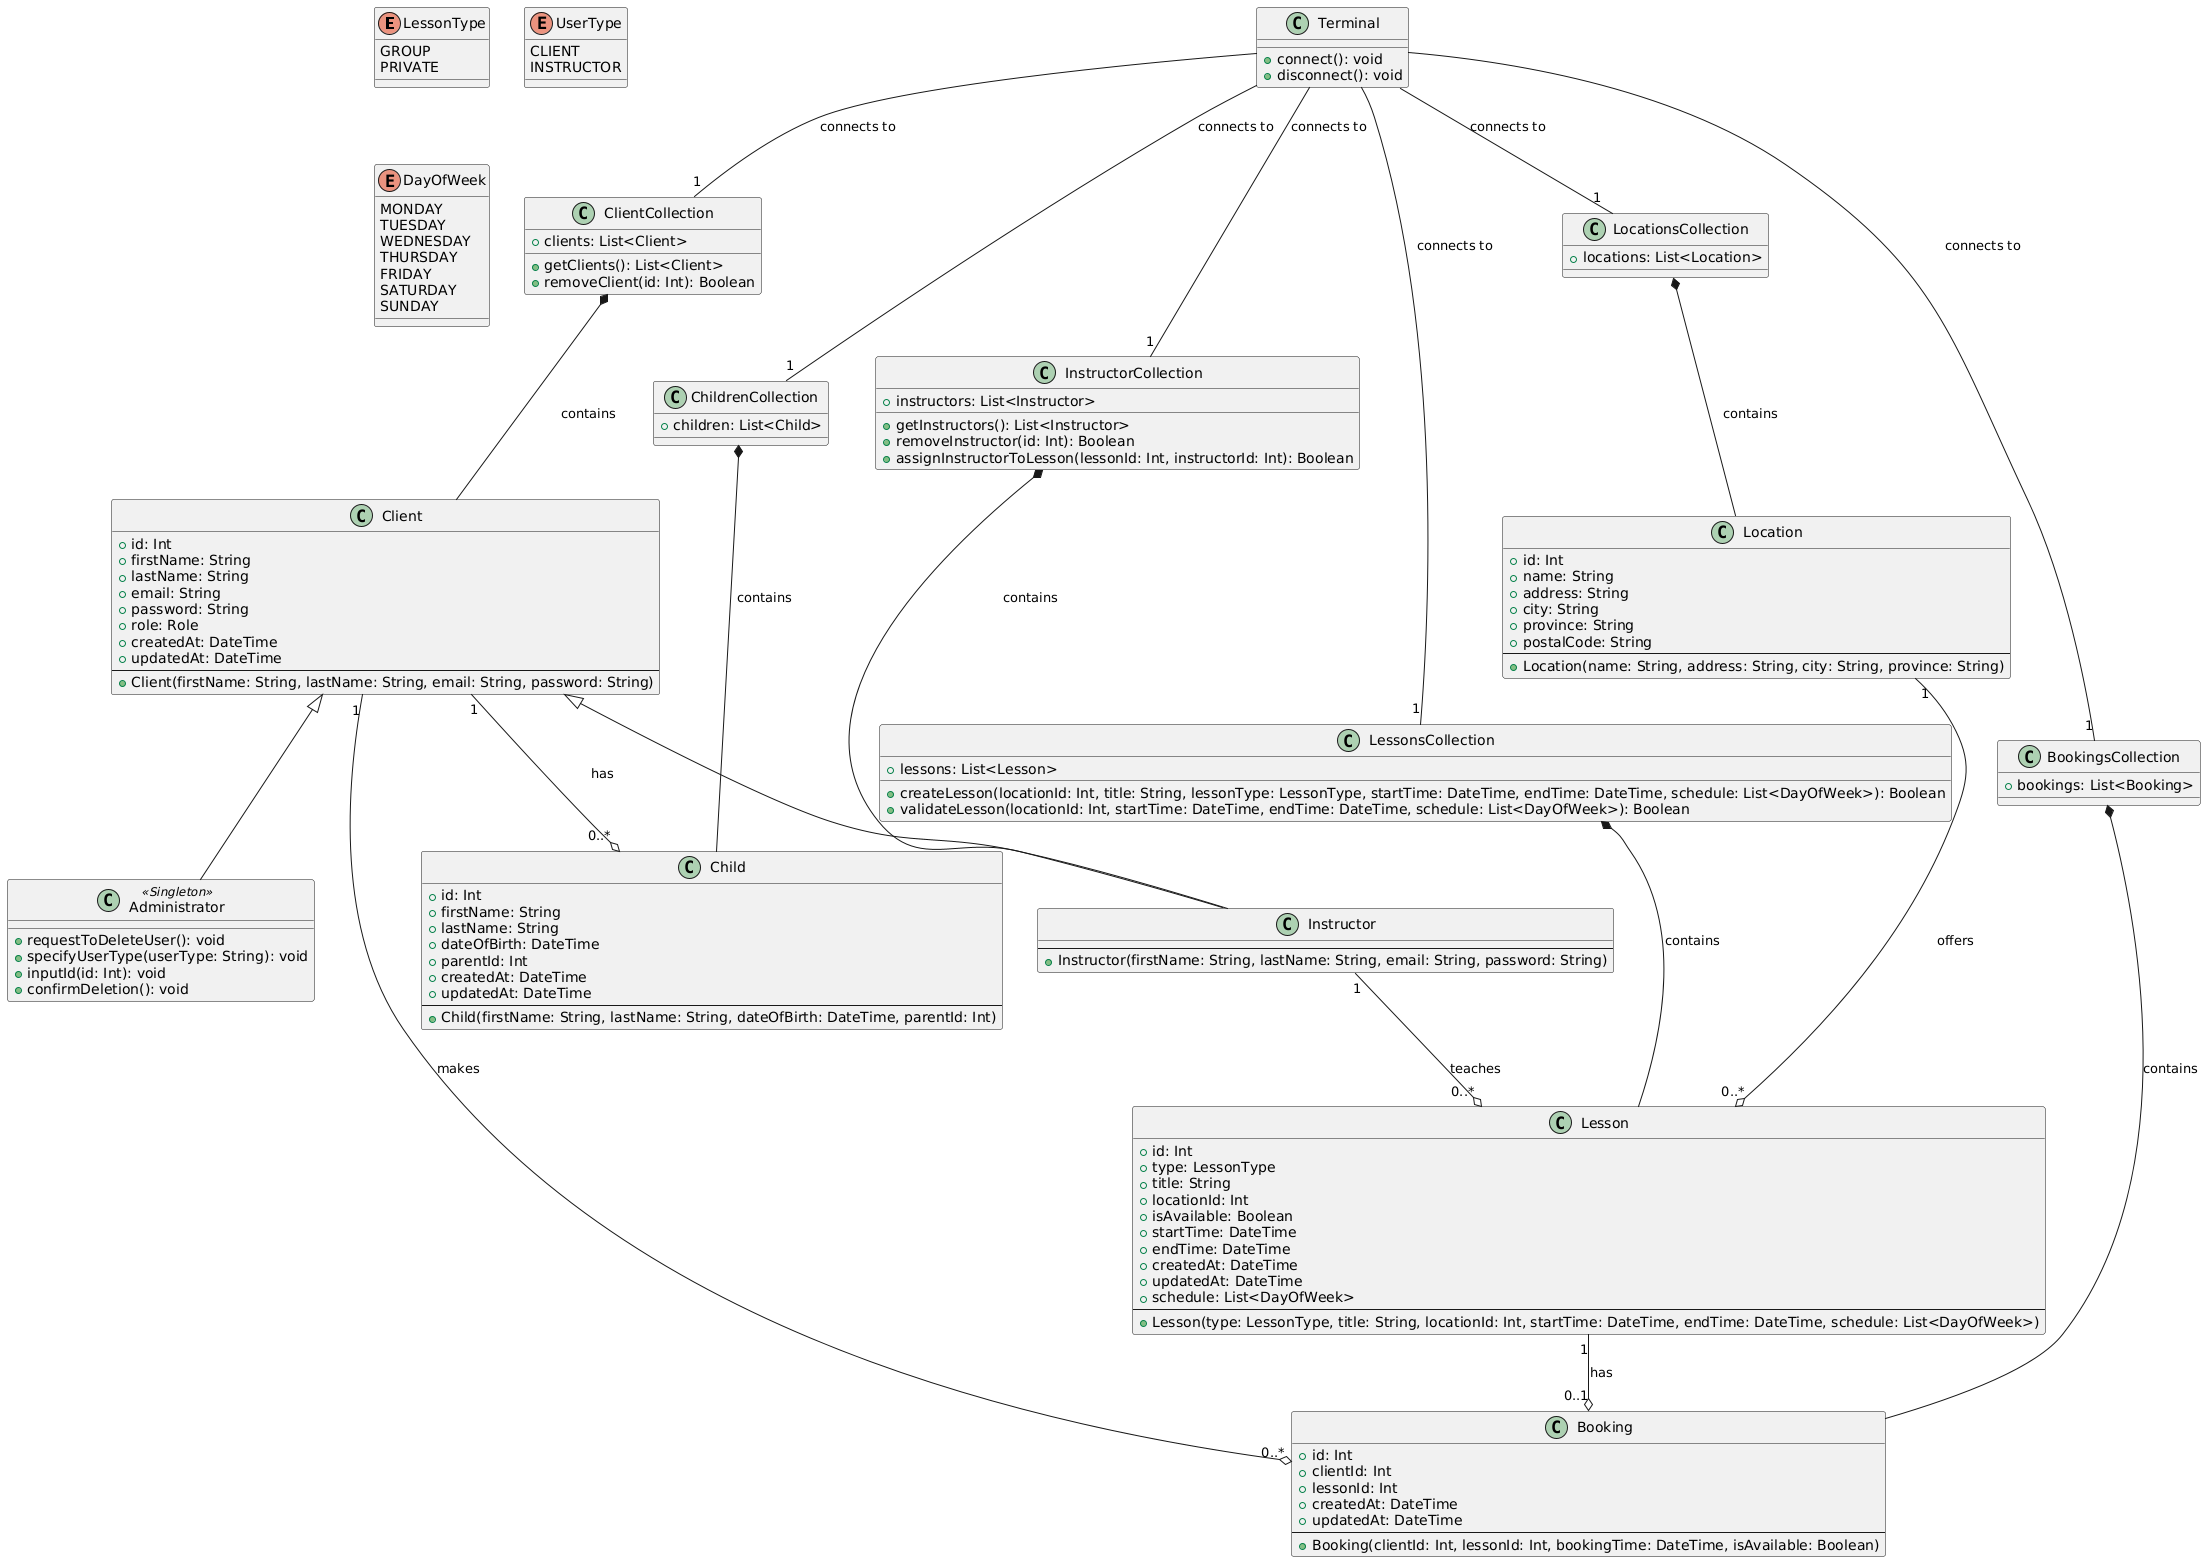

The diagram above was rendered by PlantUML. Its source (embedded in the PNG):
@startuml
enum LessonType {
    GROUP
    PRIVATE
}

enum UserType {
    CLIENT
    INSTRUCTOR
}

enum DayOfWeek {
    MONDAY
    TUESDAY
    WEDNESDAY
    THURSDAY
    FRIDAY
    SATURDAY
    SUNDAY
}

class "Administrator" <<Singleton>> {
    +requestToDeleteUser(): void
    +specifyUserType(userType: String): void
    +inputId(id: Int): void
    +confirmDeletion(): void
}

class "Client" {
    +id: Int
    +firstName: String
    +lastName: String
    +email: String
    +password: String
    +role: Role
    +createdAt: DateTime
    +updatedAt: DateTime
    --
    +Client(firstName: String, lastName: String, email: String, password: String)
}

class "Child" {
    +id: Int
    +firstName: String
    +lastName: String
    +dateOfBirth: DateTime
    +parentId: Int
    +createdAt: DateTime
    +updatedAt: DateTime
    --
    +Child(firstName: String, lastName: String, dateOfBirth: DateTime, parentId: Int)
}

class "Location" {
    +id: Int
    +name: String
    +address: String
    +city: String
    +province: String
    +postalCode: String
    --
    +Location(name: String, address: String, city: String, province: String)
}

class "Lesson" {
    +id: Int
    +type: LessonType
    +title: String
    +locationId: Int
    +isAvailable: Boolean
    +startTime: DateTime
    +endTime: DateTime
    +createdAt: DateTime
    +updatedAt: DateTime
    +schedule: List<DayOfWeek>
    --
    +Lesson(type: LessonType, title: String, locationId: Int, startTime: DateTime, endTime: DateTime, schedule: List<DayOfWeek>)
}

class "Booking" {
    +id: Int
    +clientId: Int
    +lessonId: Int
    +createdAt: DateTime
    +updatedAt: DateTime
    --
    +Booking(clientId: Int, lessonId: Int, bookingTime: DateTime, isAvailable: Boolean)
}

class "Instructor" {
    --
    +Instructor(firstName: String, lastName: String, email: String, password: String)
}

class "ClientCollection" {
    +clients: List<Client>
    +getClients(): List<Client>
    +removeClient(id: Int): Boolean
}

class "InstructorCollection" {
    +instructors: List<Instructor>
    +getInstructors(): List<Instructor>
    +removeInstructor(id: Int): Boolean
    +assignInstructorToLesson(lessonId: Int, instructorId: Int): Boolean
}

class "ChildrenCollection" {
    +children: List<Child>
}

class "LocationsCollection" {
    +locations: List<Location>
}

class "LessonsCollection" {
    +lessons: List<Lesson>
    +createLesson(locationId: Int, title: String, lessonType: LessonType, startTime: DateTime, endTime: DateTime, schedule: List<DayOfWeek>): Boolean
    +validateLesson(locationId: Int, startTime: DateTime, endTime: DateTime, schedule: List<DayOfWeek>): Boolean
}

class "BookingsCollection" {
    +bookings: List<Booking>
}

class "Terminal" {
    +connect(): void
    +disconnect(): void
}

Client <|-- Administrator
Client <|-- Instructor

Client "1" --o "0..*" Child : has
Instructor "1" --o "0..*" Lesson : teaches
Location "1" --o "0..*" Lesson : offers
Lesson "1" --o "0..1" Booking : has
Client "1" --o "0..*" Booking : makes

"ClientCollection" *-- "Client" : contains
"InstructorCollection" *-- "Instructor" : contains
"ChildrenCollection" *-- "Child" : contains
"LocationsCollection" *-- "Location" : contains
"LessonsCollection" *-- "Lesson" : contains
"BookingsCollection" *-- "Booking" : contains

"Terminal" -- "1" "ClientCollection" : connects to
"Terminal" -- "1" "InstructorCollection" : connects to
"Terminal" -- "1" "ChildrenCollection" : connects to
"Terminal" -- "1" "LocationsCollection" : connects to
"Terminal" -- "1" "LessonsCollection" : connects to
"Terminal" -- "1" "BookingsCollection" : connects to
@enduml